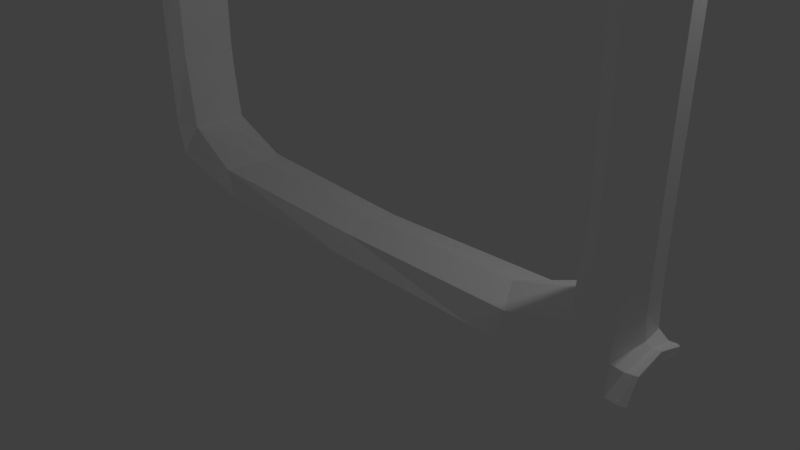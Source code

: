 # Source: selected-low-poly.blend  (saved by Blender 2.79.0; exported with 4.5.12 LTS)
import bpy
from mathutils import Matrix  # noqa: F401  (used for matrix-valued properties, if any)

bpy.ops.wm.read_factory_settings(use_empty=True)
scene = bpy.context.scene
scene.name = 'Scene'

# ---- collections
col_collection_1 = bpy.data.collections.new('Collection 1'); scene.collection.children.link(col_collection_1)

# ---- materials (node trees are filled in below, after node groups)
mat_material_002 = bpy.data.materials.new('Material.002')
mat_material_002.alpha_threshold = 0.0
mat_material_002.use_transparent_shadow = False
mat_material_002.diffuse_color = (1.0, 1.0, 1.0, 1.0)
mat_material_002.roughness = 0.5
mat_material_003 = bpy.data.materials.new('Material.003')
mat_material_003.alpha_threshold = 0.0
mat_material_003.use_transparent_shadow = False
mat_material_003.diffuse_color = (0.8, 0.09498, 0.07271, 1.0)
mat_material_003.roughness = 0.5

# ---- material node trees

# ---- world
world_world = bpy.data.worlds.new('World'); scene.world = world_world
world_world.color = (0.05088, 0.05088, 0.05088)
world_world.use_sun_shadow = False
world_world.sun_shadow_jitter_overblur = 0.0
world_world.cycles.sampling_method = 'MANUAL'

# ---- cameras
cam_camera = bpy.data.cameras.new('Camera')
cam_camera.clip_end = 100.0
cam_camera.lens = 35.0
cam_camera.sensor_width = 32.0
cam_camera.sensor_height = 18.0
cam_camera.ortho_scale = 7.314
cam_camera.dof.focus_distance = 0.0
cam_camera.dof.aperture_fstop = 128.0

# ---- lights
light_lamp = bpy.data.lights.new('Lamp', 'POINT')
light_lamp.transmission_factor = 0.0
light_lamp.cutoff_distance = 30.0
light_lamp.energy = 100.0
light_lamp.shadow_buffer_clip_start = 1.001
light_lamp.shadow_soft_size = 0.1
light_lamp.shadow_maximum_resolution = 0.006
light_lamp.use_absolute_resolution = True

# ---- meshes
me_cube_001 = bpy.data.meshes.new('Cube.001')
me_cube_001.from_pydata([(1.0, 0.9353, -1.3), (1.0, -0.9357, -1.3), (-1.0, -0.9357, -1.3), (-1.0, 0.9353, -1.3), (1.0, 0.936, 1.3), (1.0, -0.9356, 1.3), (-1.0, -0.9356, 1.3), (-1.0, 0.936, 1.3), (1.0, 0.8877, -1.0), (-1.0, 0.8877, -1.0), (1.0, 0.7735, 1.0), (-1.0, 0.7735, 1.0), (1.0, -0.8943, -1.0), (1.0, -0.7657, 1.0), (-1.0, -0.8943, -1.0), (-1.0, -0.7657, 1.0), (1.0, 0.9355, -21.05), (1.0, -0.9354, -21.05), (-1.0, -0.9354, -21.05), (-1.0, 0.9355, -21.05), (1.0, 0.9358, -18.45), (1.0, -0.9359, -18.45), (-1.0, -0.9359, -18.45), (-1.0, 0.9358, -18.45), (1.0, 0.7821, -20.75), (-1.0, 0.7821, -20.75), (1.0, 0.8779, -18.75), (-1.0, 0.8779, -18.75), (1.0, -0.7657, -20.75), (1.0, -0.8943, -18.75), (-1.0, -0.7657, -20.75), (-1.0, -0.8943, -18.75), (-1.0, -0.6439, -20.75), (-1.0, -0.755, -18.75), (1.0, -0.6439, -20.75), (1.0, -0.755, -18.75), (-1.0, 0.6724, -20.75), (-1.0, 0.7256, -18.75), (1.0, 0.6724, -20.75), (1.0, 0.7256, -18.75), (-1.0, -0.7543, -1.0), (-1.0, -0.6437, 1.0), (1.0, -0.7543, -1.0), (1.0, -0.6437, 1.0), (-1.0, 0.7518, -1.0), (-1.0, 0.6462, 1.0), (1.0, 0.7518, -1.0), (1.0, 0.6462, 1.0), (-1.0, 0.7518, -17.08), (-1.0, 0.8877, -17.08), (1.0, 0.8877, -17.08), (1.0, 0.7518, -17.08), (1.0, -0.7543, -17.39), (1.0, -0.8943, -17.39), (-1.0, -0.8943, -17.39), (-1.0, -0.7543, -17.39), (1.0, -0.1103, -1.0), (1.0, -0.08971, 1.0), (-1.0, -0.1103, -1.0), (-1.0, -0.08971, 1.0), (-1.0, 0.1036, -1.0), (-1.0, 0.09643, 1.0), (1.0, 0.1036, -1.0), (1.0, 0.09643, 1.0), (1.0, 0.09643, 14.88), (1.0, -0.08971, 14.88), (-1.0, -0.08971, 14.88), (-1.0, 0.09643, 14.88), (-1.0, 0.09643, 1.183), (1.0, 0.09643, 1.183), (-1.0, -0.08971, 1.183), (1.0, -0.08971, 1.183), (-1.0, 0.09643, 13.63), (-1.0, -0.08971, 13.63), (1.0, 0.09643, 13.63), (1.0, -0.08971, 13.63), (1.0, 0.09643, 3.522), (1.0, -0.08971, 3.522), (-1.0, 0.09643, 3.522), (-1.0, -0.08971, 3.522), (0.9756, -0.3038, 7.207), (1.021, -0.4098, 5.312), (-0.9756, -0.4238, 5.311), (-1.021, -0.3178, 7.206), (1.0, 0.2893, 7.206), (1.0, 0.432, 5.767), (-1.0, 0.432, 5.767), (-1.0, 0.2893, 7.206), (1.0, 0.105, 3.686), (-1.0, 0.105, 3.686), (-1.0, 0.1114, 1.387), (1.0, 0.1114, 1.387), (0.9987, -0.1013, 3.722), (1.001, -0.1071, 1.407), (-1.001, -0.1021, 3.722), (-0.9987, -0.1078, 1.407), (0.978, -0.2825, 6.84), (-1.019, -0.2951, 6.839), (-0.978, -0.3905, 4.899), (1.019, -0.3779, 4.901), (1.0, 0.2675, 6.791), (-1.0, 0.3942, 5.251), (-1.0, 0.2675, 6.791), (1.0, 0.3942, 5.251), (1.0, -0.9357, -1.3), (1.0, -0.9356, 1.3), (-1.0, -0.9357, -1.3), (-1.0, -0.9356, 1.3), (1.0, -0.9354, -21.05), (1.0, -0.9359, -18.45), (-1.0, -0.9354, -21.05), (-1.0, -0.9359, -18.45), (-1.0, 0.9355, -21.05), (-1.0, 0.9358, -18.45), (1.0, 0.9355, -21.05), (1.0, 0.9358, -18.45), (-1.0, 0.9353, -1.3), (-1.0, 0.936, 1.3), (1.0, 0.9353, -1.3), (1.0, 0.936, 1.3)], [], [(104, 1, 2, 106), (105, 107, 6, 5), (104, 105, 5, 1), (1, 5, 6, 2), (116, 117, 7, 3), (4, 0, 3, 7), (44, 45, 11, 9), (118, 119, 10, 8), (119, 117, 11, 10), (118, 8, 9, 116), (106, 107, 15, 14), (42, 43, 13, 12), (43, 41, 15, 13), (42, 12, 53, 52), (108, 17, 18, 110), (109, 111, 22, 21), (108, 109, 21, 17), (17, 21, 22, 18), (112, 113, 23, 19), (20, 16, 19, 23), (36, 37, 27, 25), (114, 115, 26, 24), (115, 113, 27, 26), (114, 24, 25, 112), (110, 111, 31, 30), (34, 35, 29, 28), (34, 28, 30, 32), (38, 34, 32, 36), (39, 37, 33, 35), (38, 39, 35, 34), (30, 31, 33, 32), (24, 26, 39, 38), (24, 38, 36, 25), (32, 33, 37, 36), (56, 42, 40, 58), (57, 59, 41, 43), (56, 57, 43, 42), (14, 15, 41, 40), (8, 10, 47, 46), (10, 11, 45, 47), (44, 9, 49, 48), (60, 61, 45, 44), (46, 44, 48, 51), (8, 46, 51, 50), (9, 8, 50, 49), (27, 37, 48, 49), (27, 49, 50, 26), (26, 50, 51, 39), (48, 37, 39, 51), (12, 14, 54, 53), (40, 42, 52, 55), (14, 40, 55, 54), (54, 55, 33, 31), (33, 55, 52, 35), (35, 52, 53, 29), (54, 31, 29, 53), (40, 41, 59, 58), (62, 63, 57, 56), (74, 72, 67, 64), (62, 56, 58, 60), (46, 62, 60, 44), (47, 45, 61, 63), (46, 47, 63, 62), (58, 59, 61, 60), (64, 67, 66, 65), (72, 73, 66, 67), (75, 74, 64, 65), (73, 75, 65, 66), (59, 57, 71, 70), (57, 63, 69, 71), (61, 59, 70, 68), (63, 61, 68, 69), (79, 77, 75, 73), (77, 76, 74, 75), (78, 79, 73, 72), (76, 78, 72, 74), (102, 100, 84, 87), (68, 70, 79, 78), (71, 69, 76, 77), (99, 96, 80, 81), (82, 81, 80, 83), (96, 97, 83, 80), (97, 98, 82, 83), (98, 99, 81, 82), (85, 86, 87, 84), (103, 101, 86, 85), (101, 102, 87, 86), (100, 103, 85, 84), (76, 69, 91, 88), (68, 78, 89, 90), (69, 68, 90, 91), (78, 76, 88, 89), (70, 71, 93, 95), (79, 70, 95, 94), (77, 79, 94, 92), (71, 77, 92, 93), (95, 93, 99, 98), (94, 95, 98, 97), (92, 94, 97, 96), (93, 92, 96, 99), (88, 91, 103, 100), (90, 89, 102, 101), (91, 90, 101, 103), (89, 88, 100, 102), (2, 6, 107, 106), (12, 13, 105, 104), (13, 15, 107, 105), (12, 104, 106, 14), (18, 22, 111, 110), (28, 29, 109, 108), (29, 31, 111, 109), (28, 108, 110, 30), (16, 114, 112, 19), (20, 23, 113, 115), (16, 20, 115, 114), (25, 27, 113, 112), (0, 118, 116, 3), (4, 7, 117, 119), (0, 4, 119, 118), (9, 11, 117, 116)])
me_cube_001.polygons.foreach_set('material_index', [0, 0, 0, 0, 0, 0, 0, 0, 0, 0, 0, 0, 0, 0, 0, 0, 0, 0, 0, 0, 0, 0, 0, 0, 0, 0, 0, 0, 0, 0, 0, 0, 0, 0, 0, 0, 0, 0, 0, 0, 0, 0, 0, 0, 0, 0, 0, 0, 0, 0, 0, 0, 0, 0, 0, 0, 0, 0, 1, 0, 0, 0, 0, 0, 1, 1, 1, 1, 1, 1, 1, 1, 1, 1, 1, 1, 1, 1, 1, 1, 1, 1, 1, 1, 1, 1, 1, 1, 1, 1, 1, 1, 1, 1, 1, 1, 1, 1, 1, 1, 1, 1, 1, 1, 0, 0, 0, 0, 0, 0, 0, 0, 0, 0, 0, 0, 0, 0, 0, 0])
me_cube_001.materials.append(mat_material_002)
me_cube_001.materials.append(mat_material_003)
me_cube_001.use_remesh_preserve_volume = False
me_cube_001.use_remesh_preserve_attributes = False
me_cube_001.use_mirror_vertex_groups = False
me_cube_001.update()

# ---- objects
ob_cube_001 = bpy.data.objects.new('Cube.001', me_cube_001)
ob_lamp = bpy.data.objects.new('Lamp', light_lamp)
ob_camera = bpy.data.objects.new('Camera', cam_camera)

# ---- transforms, parenting, visibility, modifiers, constraints
ob_cube_001.location = (0.0, 0.0, 7.03)
ob_cube_001.rotation_euler = (0.0, -0.0, 1.571)
ob_cube_001.scale = (0.5717, 4.472, 0.3461)
ob_cube_001.lock_rotations_4d = False
ob_cube_001.empty_display_type = 'ARROWS'
ob_cube_001.lineart.crease_threshold = 0.0
_m = ob_cube_001.modifiers.new('Subsurf', 'SUBSURF')
_m.uv_smooth = 'PRESERVE_CORNERS'
_m.quality = 1
_m.render_levels = 1
_m.show_only_control_edges = False
ob_lamp.location = (4.076, 1.005, 5.904)
ob_lamp.rotation_euler = (0.6503, 0.05522, 1.866)
ob_lamp.lock_rotations_4d = False
ob_lamp.empty_display_type = 'ARROWS'
ob_lamp.color = (0.0, 0.0, 0.0, 0.0)
ob_lamp.lineart.crease_threshold = 0.0
ob_camera.location = (7.481, -6.508, 5.344)
ob_camera.rotation_euler = (1.109, 0.0, 0.8149)
ob_camera.lock_rotations_4d = False
ob_camera.empty_display_type = 'ARROWS'
ob_camera.color = (0.0, 0.0, 0.0, 0.0)
ob_camera.display_type = 'WIRE'
ob_camera.lineart.crease_threshold = 0.0

# ---- collection membership
col_collection_1.objects.link(ob_cube_001)
col_collection_1.objects.link(ob_lamp)
col_collection_1.objects.link(ob_camera)

# ---- scene / render settings (as saved in the file)
scene.camera = ob_camera
scene.frame_start = 1; scene.frame_end = 250; scene.frame_set(1)
scene.render.engine = 'BLENDER_EEVEE_NEXT'
scene.render.resolution_percentage = 50
scene.render.dither_intensity = 0.0
scene.cycles.use_denoising = False
scene.cycles.samples = 128
scene.cycles.sampling_pattern = 'TABULATED_SOBOL'
scene.cycles.use_adaptive_sampling = False
scene.cycles.use_light_tree = False
scene.cycles.blur_glossy = 0.0
scene.cycles.sample_clamp_indirect = 0.0
scene.view_settings.view_transform = 'Standard'
bpy.context.view_layer.update()
